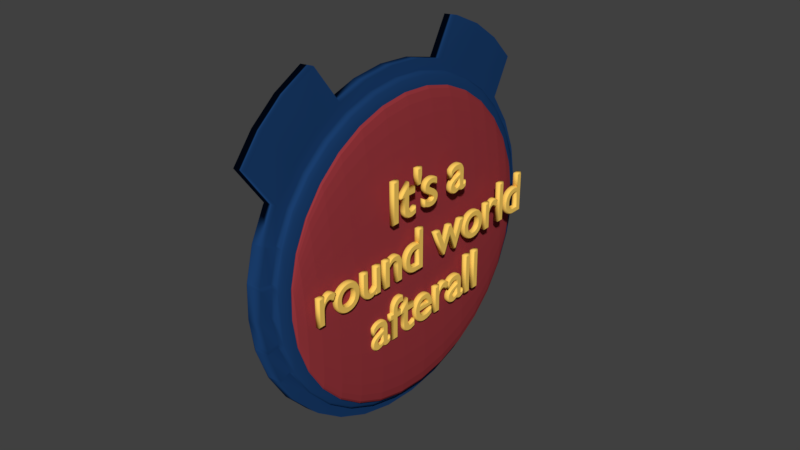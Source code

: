 # Source: round_world.blend  (saved by Blender 2.78.0; exported with 4.5.12 LTS)
import bpy
from mathutils import Matrix  # noqa: F401  (used for matrix-valued properties, if any)

bpy.ops.wm.read_factory_settings(use_empty=True)
scene = bpy.context.scene
scene.name = 'Scene'

# ---- collections
col_collection_1 = bpy.data.collections.new('Collection 1'); scene.collection.children.link(col_collection_1)

# ---- materials (node trees are filled in below, after node groups)
mat_backplates = bpy.data.materials.new('Backplates')
mat_backplates.alpha_threshold = 0.0
mat_backplates.use_transparent_shadow = False
mat_backplates.diffuse_color = (0.01053, 0.04774, 0.1523, 1.0)
mat_backplates.specular_color = (0.0, 0.0, 0.0)
mat_backplates.roughness = 0.5
mat_frontplate = bpy.data.materials.new('Frontplate')
mat_frontplate.alpha_threshold = 0.0
mat_frontplate.use_transparent_shadow = False
mat_frontplate.diffuse_color = (0.3185, 0.03806, 0.04627, 1.0)
mat_frontplate.specular_color = (0.0, 0.0, 0.0)
mat_frontplate.roughness = 0.5
mat_cubies = bpy.data.materials.new('Cubies')
mat_cubies.alpha_threshold = 0.0
mat_cubies.use_transparent_shadow = False
mat_cubies.diffuse_color = (1.0, 0.6376, 0.1236, 1.0)
mat_cubies.roughness = 0.5

# ---- material node trees

# ---- world
world_world = bpy.data.worlds.new('World'); scene.world = world_world
world_world.color = (0.05088, 0.05088, 0.05088)
world_world.use_sun_shadow = False
world_world.sun_shadow_jitter_overblur = 0.0
world_world.cycles.sampling_method = 'MANUAL'

# ---- meshes
me_sphere_001 = bpy.data.meshes.new('Sphere.001')
me_sphere_001.from_pydata([(0.7559, 0.2121, 0.9773), (0.7941, 0.3948, 0.9174), (0.7081, 0.3559, -0.9301), (0.6646, 0.1707, -0.984), (0.7922, 0.201, 0.9774), (2.211, -0.1497, 0.9222), (2.157, -0.1716, -0.9179), (0.7009, 0.1596, -0.9838), (0.8255, 0.1829, 0.9777), (2.243, -0.1328, 0.9219), (0.7342, 0.1416, -0.9835), (2.164, 0.1327, -0.9228), (0.8179, -0.1414, 0.983), (2.25, 0.1715, 0.917), (2.133, 0.1496, -0.9231), (0.7266, -0.1828, -0.9783), (0.7837, -0.1595, 0.9833), (2.219, 0.1884, 0.9167), (2.099, 0.16, -0.9233), (2.14, 0.3337, -0.8727), (0.6924, -0.2008, -0.978), (0.7468, -0.1706, 0.9834), (0.7765, -0.3557, 0.9295), (2.221, 0.3703, 0.8604), (2.185, 0.1988, 0.9166), (0.6905, -0.3946, -0.9179), (0.6556, -0.2119, -0.9778), (0.7087, -0.1743, 0.9835), (0.7016, -0.3631, 0.9296), (0.6933, -0.5379, 0.84), (0.6839, -0.692, 0.7181), (0.6739, -0.8195, 0.5686), (0.6637, -0.9156, 0.3973), (0.6536, -0.9764, 0.2106), (0.6441, -0.9997, 0.01589), (0.6355, -0.9846, -0.1795), (0.6281, -0.9317, -0.368), (0.6222, -0.8429, -0.5423), (0.6181, -0.7218, -0.6958), (0.6159, -0.5729, -0.8226), (0.6156, -0.402, -0.9178), (0.6174, -0.2156, -0.9777), (0.6707, -0.1706, 0.9834), (0.6272, -0.3557, 0.9295), (0.5851, -0.5272, 0.8399), (0.5463, -0.6784, 0.7179), (0.5121, -0.8035, 0.5684), (0.4839, -0.8978, 0.397), (0.4627, -0.9576, 0.2104), (0.4495, -0.9805, 0.0156), (0.4446, -0.9658, -0.1798), (0.4483, -0.9139, -0.3682), (0.4604, -0.827, -0.5425), (0.4805, -0.7082, -0.696), (0.5077, -0.5622, -0.8228), (0.5412, -0.3946, -0.9179), (0.5794, -0.2119, -0.9778), (0.6344, -0.1594, 0.9833), (0.5559, -0.3339, 0.9292), (0.4817, -0.4956, 0.8394), (0.4146, -0.6382, 0.7173), (0.3572, -0.7562, 0.5677), (0.3118, -0.8452, 0.3962), (0.2801, -0.9017, 0.2095), (0.2632, -0.9236, 0.01471), (0.2619, -0.91, -0.1806), (0.2762, -0.8613, -0.369), (0.3055, -0.7796, -0.5433), (0.3488, -0.668, -0.6967), (0.4043, -0.5306, -0.8233), (0.4699, -0.3729, -0.9183), (0.5431, -0.2008, -0.978), (0.6011, -0.1414, 0.983), (0.4905, -0.2986, 0.9286), (0.3868, -0.4442, 0.8386), (0.2939, -0.5728, 0.7163), (0.2153, -0.6794, 0.5664), (0.1541, -0.7598, 0.3948), (0.1126, -0.8111, 0.208), (0.09251, -0.8312, 0.01324), (0.09448, -0.8193, -0.1821), (0.1185, -0.776, -0.3704), (0.1636, -0.7028, -0.5445), (0.2281, -0.6026, -0.6977), (0.3094, -0.4793, -0.8241), (0.4046, -0.3375, -0.9188), (0.5098, -0.1827, -0.9782), (0.5721, -0.1172, 0.9826), (0.4337, -0.251, 0.9279), (0.3042, -0.3751, 0.8375), (0.1888, -0.4849, 0.7149), (0.09173, -0.576, 0.5648), (0.0168, -0.645, 0.393), (-0.03312, -0.6891, 0.2061), (-0.0561, -0.7068, 0.01125), (-0.05127, -0.6974, -0.184), (-0.01882, -0.6611, -0.3722), (0.04002, -0.5994, -0.5462), (0.123, -0.5147, -0.6991), (0.2269, -0.4102, -0.8252), (0.3477, -0.2899, -0.9196), (0.4808, -0.1585, -0.9786), (0.7142, 0.02116, 0.9996), (0.5485, -0.0876, 0.9821), (0.3875, -0.193, 0.9269), (0.2371, -0.291, 0.8361), (0.1034, -0.3777, 0.7131), (-0.00871, -0.45, 0.5628), (-0.0948, -0.505, 0.3907), (-0.1516, -0.5405, 0.2037), (-0.1769, -0.5553, 0.008817), (-0.1697, -0.5487, -0.1864), (-0.1304, -0.5211, -0.3745), (-0.06042, -0.4734, -0.5482), (0.03756, -0.4075, -0.7008), (0.1597, -0.326, -0.8265), (0.3015, -0.2319, -0.9205), (0.4572, -0.1289, -0.9791), (0.5313, -0.05387, 0.9816), (0.3536, -0.1268, 0.9259), (0.1881, -0.1949, 0.8346), (0.04091, -0.2555, 0.7112), (-0.08216, -0.3063, 0.5604), (-0.1764, -0.3453, 0.3882), (-0.2382, -0.371, 0.201), (-0.2652, -0.3824, 0.006036), (-0.2564, -0.3792, -0.1891), (-0.212, -0.3614, -0.3771), (-0.1339, -0.3297, -0.5505), (-0.02491, -0.2853, -0.7028), (0.1107, -0.2299, -0.8281), (0.2677, -0.1658, -0.9216), (0.44, -0.0952, -0.9797), (0.5211, -0.01728, 0.981), (0.3336, -0.05505, 0.9247), (0.1589, -0.09071, 0.8329), (0.003791, -0.1229, 0.709), (-0.1258, -0.1503, 0.5579), (-0.2249, -0.172, 0.3854), (-0.2897, -0.187, 0.198), (-0.3177, -0.1949, 0.003013), (-0.3079, -0.1952, -0.1921), (-0.2605, -0.1881, -0.3799), (-0.1775, -0.1737, -0.553), (-0.06202, -0.1527, -0.7049), (0.08151, -0.1257, -0.8298), (0.2476, -0.09398, -0.9227), (0.4298, -0.05861, -0.9802), (0.5182, 0.02077, 0.9804), (0.328, 0.01959, 0.9235), (0.1508, 0.01766, 0.8311), (-0.006548, 0.01505, 0.7068), (-0.138, 0.01187, 0.5553), (-0.2384, 0.008238, 0.3825), (-0.3041, 0.004291, 0.1949), (-0.3323, 0.0001822, -0.0001359), (-0.3222, -0.00393, -0.1952), (-0.274, -0.007887, -0.3828), (-0.1897, -0.01154, -0.5556), (-0.07236, -0.01474, -0.7072), (0.07339, -0.01738, -0.8315), (0.242, -0.01934, -0.9239), (0.4269, -0.02055, -0.9809), (0.5228, 0.05883, 0.9798), (0.3371, 0.09424, 0.9223), (0.164, 0.126, 0.8294), (0.01029, 0.153, 0.7046), (-0.1182, 0.1741, 0.5527), (-0.2164, 0.1884, 0.3796), (-0.2807, 0.1956, 0.1918), (-0.3085, 0.1952, -0.00329), (-0.2989, 0.1874, -0.1983), (-0.252, 0.1723, -0.3857), (-0.1699, 0.1506, -0.5583), (-0.05553, 0.1232, -0.7094), (0.08661, 0.09099, -0.8333), (0.2511, 0.05531, -0.9251), (0.4316, 0.0175, -0.9815), (0.5348, 0.09542, 0.9792), (0.3605, 0.166, 0.9211), (0.1981, 0.2302, 0.8277), (0.05365, 0.2856, 0.7024), (-0.06718, 0.33, 0.5502), (-0.1598, 0.3617, 0.3768), (-0.2206, 0.3795, 0.1888), (-0.2472, 0.3828, -0.006328), (-0.2387, 0.3713, -0.2013), (-0.1954, 0.3456, -0.3885), (-0.1189, 0.3066, -0.5608), (-0.01217, 0.2558, -0.7115), (0.1207, 0.1952, -0.835), (0.2745, 0.1271, -0.9263), (0.4435, 0.05409, -0.9821), (0.5536, 0.1291, 0.9786), (0.3975, 0.2322, 0.9201), (0.2517, 0.3263, 0.8261), (0.1219, 0.4078, 0.7004), (0.01304, 0.4737, 0.5478), (-0.07063, 0.5214, 0.3742), (-0.1259, 0.5491, 0.1861), (-0.1507, 0.5556, -0.009132), (-0.1441, 0.5409, -0.204), (-0.1063, 0.5053, -0.3911), (-0.03867, 0.4503, -0.5631), (0.05605, 0.378, -0.7135), (0.1743, 0.2912, -0.8365), (0.3115, 0.1932, -0.9274), (0.4623, 0.08781, -0.9826), (0.5786, 0.1587, 0.9781), (0.4464, 0.2901, 0.9191), (0.3227, 0.4104, 0.8248), (0.2123, 0.5149, 0.6987), (0.1194, 0.5997, 0.5458), (0.04756, 0.6614, 0.3719), (-0.0004615, 0.6977, 0.1837), (-0.02281, 0.7071, -0.0116), (-0.01862, 0.6894, -0.2064), (0.01194, 0.6453, -0.3934), (0.0677, 0.5763, -0.5652), (0.1465, 0.4852, -0.7153), (0.2454, 0.3754, -0.8379), (0.3604, 0.2512, -0.9283), (0.4873, 0.1174, -0.9831), (0.6087, 0.1829, 0.9777), (0.5055, 0.3377, 0.9183), (0.4086, 0.4795, 0.8236), (0.3216, 0.6029, 0.6973), (0.2478, 0.7031, 0.5441), (0.1903, 0.7762, 0.37), (0.151, 0.8196, 0.1817), (0.1317, 0.8315, -0.01363), (0.1329, 0.8114, -0.2084), (0.1546, 0.7601, -0.3952), (0.1961, 0.6797, -0.5668), (0.2557, 0.5731, -0.7167), (0.3312, 0.4445, -0.839), (0.4195, 0.2988, -0.9291), (0.5174, 0.1416, -0.9835), (0.6429, 0.201, 0.9774), (0.5725, 0.3731, 0.9178), (0.5058, 0.5308, 0.8228), (0.4453, 0.6682, 0.6962), (0.3934, 0.7799, 0.5428), (0.352, 0.8616, 0.3686), (0.3227, 0.9102, 0.1802), (0.3067, 0.9238, -0.01514), (0.3046, 0.902, -0.2099), (0.3164, 0.8455, -0.3966), (0.3417, 0.7565, -0.5681), (0.3795, 0.6384, -0.7178), (0.4284, 0.4958, -0.8399), (0.4865, 0.3341, -0.9297), (0.5516, 0.1596, -0.9838), (0.6797, 0.2121, 0.9773), (0.6448, 0.3948, 0.9174), (0.6108, 0.5624, 0.8223), (0.5789, 0.7084, 0.6955), (0.5505, 0.8272, 0.5421), (0.5266, 0.9141, 0.3677), (0.508, 0.966, 0.1793), (0.4956, 0.9807, -0.01608), (0.4899, 0.9578, -0.2108), (0.4909, 0.898, -0.3975), (0.4988, 0.8038, -0.5689), (0.5131, 0.6786, -0.7184), (0.5334, 0.5274, -0.8404), (0.5588, 0.3559, -0.93), (0.5884, 0.1707, -0.984), (0.7179, 0.2158, 0.9772), (0.7197, 0.4022, 0.9173), (0.7194, 0.5731, 0.8221), (0.7172, 0.722, 0.6953), (0.7131, 0.8431, 0.5418), (0.7072, 0.9319, 0.3674), (0.6998, 0.9848, 0.1789), (0.6912, 0.9999, -0.01642), (0.6817, 0.9766, -0.2112), (0.6716, 0.9158, -0.3978), (0.6614, 0.8197, -0.5692), (0.6514, 0.6922, -0.7187), (0.642, 0.538, -0.8406), (0.6337, 0.3632, -0.9302), (0.6266, 0.1745, -0.984), (0.6211, -0.02098, -1.0), (2.165, 0.2119, 0.9771), (2.203, 0.3947, 0.9172), (2.901, 0.3498, 0.8606), (2.833, 0.1883, 0.9166), (3.05, 0.7929, -0.3724), (3.079, 0.8459, -0.1973), (2.963, 0.4978, 0.7715), (3.007, 0.7094, -0.5333), (3.015, 0.6266, 0.6528), (2.953, 0.5987, -0.6737), (3.056, 0.7314, 0.5089), (2.89, 0.4649, -0.7882), (3.083, 0.808, 0.3454), (2.117, 0.3558, -0.9302), (2.074, 0.1706, -0.9842), (2.201, 0.2008, 0.9772), (2.821, 0.3132, -0.8725), (3.096, 0.8536, 0.1687), (2.747, 0.1496, -0.9232), (3.095, 0.8664, -0.01458), (3.231, 0.7279, 0.3467), (3.189, 0.6593, 0.51), (2.882, 0.2801, -0.8719), (2.979, 0.4167, -0.7874), (3.254, 0.7686, 0.17), (2.778, 0.1327, -0.9229), (3.255, 0.7797, -0.0132), (2.864, 0.1714, 0.9169), (3.236, 0.7609, -0.1959), (2.11, 0.1595, -0.984), (2.235, 0.1828, 0.9775), (2.963, 0.3166, 0.8612), (3.198, 0.7128, -0.3712), (3.052, 0.4496, 0.7723), (3.14, 0.6373, -0.5322), (3.128, 0.5653, 0.6537), (3.066, 0.5374, -0.6727), (3.326, 0.605, -0.3694), (3.373, 0.6465, -0.1941), (3.129, 0.3848, 0.7733), (3.016, 0.272, 0.8619), (3.256, 0.5403, -0.5306), (3.227, 0.4828, 0.6551), (3.165, 0.4549, -0.6714), (2.143, 0.1415, -0.9837), (3.305, 0.5623, 0.5116), (3.057, 0.3519, -0.7864), (3.36, 0.6202, 0.3484), (2.935, 0.2354, -0.8712), (3.39, 0.6542, 0.1719), (2.805, 0.1099, -0.9226), (3.395, 0.6631, -0.01134), (2.891, 0.1487, 0.9173), (2.979, 0.181, -0.8703), (3.12, 0.2729, -0.7851), (3.501, 0.5148, 0.1741), (3.464, 0.4888, 0.3505), (2.828, 0.08217, -0.9221), (3.508, 0.5209, -0.009054), (2.913, 0.1209, 0.9177), (3.484, 0.5071, -0.1919), (3.059, 0.2176, 0.8627), (3.431, 0.4737, -0.3673), (3.192, 0.3058, 0.7746), (3.35, 0.4221, -0.5287), (3.307, 0.3823, 0.6567), (3.245, 0.3544, -0.6698), (3.399, 0.4441, 0.5135), (3.238, 0.2157, 0.7761), (3.091, 0.1555, 0.8637), (3.419, 0.2873, -0.5265), (3.508, 0.3239, -0.3649), (3.366, 0.2676, 0.6585), (3.304, 0.2397, -0.6679), (3.468, 0.3093, 0.5156), (3.166, 0.1828, -0.7837), (3.541, 0.339, 0.3529), (3.01, 0.119, -0.8693), (3.583, 0.3557, 0.1767), (2.844, 0.05053, -0.9216), (3.591, 0.3588, -0.006445), (2.929, 0.0893, 0.9182), (3.566, 0.348, -0.1893), (3.631, 0.1832, 0.1794), (3.587, 0.1764, 0.3556), (2.853, 0.01621, -0.9211), (3.029, 0.05164, -0.8683), (3.64, 0.1828, -0.00361), (2.939, 0.05497, 0.9188), (3.614, 0.1754, -0.1865), (3.11, 0.08816, 0.8648), (3.553, 0.1613, -0.3623), (3.266, 0.118, 0.7776), (3.46, 0.141, -0.5242), (3.4, 0.1432, 0.6605), (3.339, 0.1153, -0.6659), (3.509, 0.163, 0.518), (3.193, 0.08509, -0.7821), (3.472, -0.01114, -0.5217), (3.566, -0.007733, -0.3596), (3.41, 0.01382, 0.6626), (3.273, 0.01629, 0.7793), (3.348, -0.01413, -0.6638), (3.52, 0.01082, 0.5205), (3.201, -0.01657, -0.7805), (3.599, 0.007394, 0.3583), (3.034, -0.01838, -0.8671), (3.644, 0.003681, 0.1823), (2.856, -0.01949, -0.9205), (3.654, -0.0001758, -0.0006557), (2.942, 0.01928, 0.9194), (3.627, -0.00403, -0.1836), (3.115, 0.01814, 0.866), (2.852, -0.05519, -0.9199), (3.026, -0.08841, -0.866), (3.632, -0.1832, 0.002303), (3.623, -0.1758, 0.1852), (2.937, -0.01642, 0.9199), (3.605, -0.1835, -0.1807), (3.107, -0.05189, 0.8671), (3.545, -0.1768, -0.3568), (3.261, -0.08536, 0.7809), (3.453, -0.1633, -0.5193), (3.394, -0.1156, 0.6647), (3.332, -0.1435, -0.6618), (3.502, -0.1413, 0.5229), (3.188, -0.1182, -0.7788), (3.579, -0.1617, 0.361), (3.292, -0.2679, -0.6597), (3.405, -0.3096, -0.5169), (3.454, -0.2876, 0.5253), (3.354, -0.24, 0.6667), (3.156, -0.216, -0.7772), (3.525, -0.3242, 0.3637), (3.004, -0.1557, -0.8649), (3.566, -0.3483, 0.188), (2.84, -0.08952, -0.9193), (3.574, -0.3591, 0.005153), (2.926, -0.05075, 0.9205), (3.549, -0.3561, -0.1779), (3.085, -0.1192, 0.8682), (3.492, -0.3393, -0.3542), (3.229, -0.1831, 0.7825), (2.908, -0.08238, 0.921), (2.823, -0.1211, -0.9188), (3.46, -0.5151, -0.1754), (3.484, -0.5213, 0.007784), (3.05, -0.1813, 0.8692), (3.408, -0.4891, -0.3518), (3.179, -0.2732, 0.784), (3.33, -0.4444, -0.5147), (3.29, -0.3546, 0.6686), (3.228, -0.3826, -0.6579), (3.378, -0.4224, 0.5275), (3.106, -0.3061, -0.7758), (3.442, -0.474, 0.3661), (2.969, -0.2178, -0.8639), (3.477, -0.5074, 0.1906), (3.279, -0.5406, 0.5294), (3.205, -0.4551, 0.6702), (3.039, -0.385, -0.7745), (3.143, -0.4831, -0.6562), (3.331, -0.6053, 0.3682), (2.923, -0.2722, -0.863), (3.36, -0.6468, 0.1929), (2.799, -0.1489, -0.9184), (3.364, -0.6634, 0.0101), (2.885, -0.1101, 0.9215), (3.343, -0.6545, -0.1731), (3.004, -0.2357, 0.8701), (3.298, -0.6204, -0.3496), (3.112, -0.3522, 0.7852), (3.23, -0.5626, -0.5128), (3.2, -0.7689, -0.1712), (3.039, -0.8539, -0.1698), (3.054, -0.8667, 0.01342), (3.219, -0.78, 0.012), (2.949, -0.2803, 0.8708), (2.886, -0.3135, 0.8713), (2.825, -0.1498, 0.9221), (2.227, -0.1416, 0.9828), (2.857, -0.1329, 0.9218), (3.164, -0.7282, -0.3479), (3.012, -0.8083, -0.3466), (3.031, -0.417, 0.7863), (2.94, -0.4651, 0.7871), (3.11, -0.6595, -0.5112), (2.973, -0.7316, -0.51), (3.102, -0.5376, 0.6716), (2.986, -0.5989, 0.6726), (3.04, -0.5656, -0.6549), (2.924, -0.6268, -0.6539), (3.158, -0.6376, 0.531), (3.022, -0.7096, 0.5322), (2.136, -0.1829, -0.9785), (2.193, -0.1596, 0.9831), (2.959, -0.4498, -0.7734), (2.868, -0.498, -0.7726), (3.197, -0.7131, 0.37), (3.045, -0.7931, 0.3713), (2.868, -0.3168, -0.8623), (2.805, -0.35, -0.8617), (3.217, -0.7612, 0.1947), (3.056, -0.8462, 0.1961), (2.771, -0.1716, -0.918), (2.739, -0.1885, -0.9177), (2.79, -0.1602, 0.9223), (2.818, -0.3339, 0.8717), (2.842, -0.4947, 0.7876), (2.102, -0.2009, -0.9782), (2.156, -0.1707, 0.9833), (2.186, -0.3558, 0.9293), (2.861, -0.6366, 0.6732), (2.874, -0.754, 0.5329), (2.882, -0.8424, 0.3721), (2.883, -0.8985, 0.197), (2.877, -0.92, 0.01431), (2.866, -0.9062, -0.169), (2.848, -0.8576, -0.3458), (2.826, -0.776, -0.5093), (2.799, -0.6646, -0.6533), (2.737, -0.3704, -0.8614), (2.769, -0.5276, -0.7722), (2.1, -0.3948, -0.9181), (2.065, -0.212, -0.978), (2.111, -0.3632, 0.9295), (2.102, -0.538, 0.8398), (2.093, -0.6921, 0.718), (2.083, -0.8197, 0.5685), (2.073, -0.9157, 0.3971), (2.063, -0.9765, 0.2104), (2.053, -0.9999, 0.0157), (2.045, -0.9848, -0.1797), (2.037, -0.9318, -0.3681), (2.031, -0.8431, -0.5425), (2.027, -0.7219, -0.696), (2.025, -0.573, -0.8228), (2.025, -0.4021, -0.918), (2.129, 0.402, 0.9171), (2.129, 0.573, 0.8219), (2.126, 0.7218, 0.6951), (2.122, 0.843, 0.5416), (2.116, 0.9317, 0.3672), (2.109, 0.9847, 0.1788), (2.1, 0.9998, -0.0166), (2.091, 0.9765, -0.2113), (2.081, 0.9156, -0.398), (2.07, 0.8196, -0.5694), (2.06, 0.6921, -0.7189), (2.051, 0.5379, -0.8408), (2.043, 0.3631, -0.9304), (2.123, 0.02103, 0.9994), (2.03, -0.0211, -1.0), (2.125, -0.1885, -0.9176), (2.176, -0.1601, 0.9224), (2.204, -0.3338, 0.8718), (2.123, -0.3703, -0.8613), (2.091, -0.1989, -0.9175), (2.134, -0.3407, 0.8719), (2.126, -0.5047, 0.7878), (2.117, -0.6493, 0.6735), (2.108, -0.7689, 0.5332), (2.098, -0.859, 0.3725), (2.089, -0.9161, 0.1974), (2.08, -0.938, 0.0147), (2.072, -0.9238, -0.1686), (2.065, -0.8741, -0.3454), (2.059, -0.7909, -0.5089), (2.055, -0.6772, -0.653), (2.053, -0.5376, -0.7719), (2.053, -0.3772, -0.8612), (2.151, 0.3772, 0.8603), (2.151, 0.5375, 0.771), (2.148, 0.6772, 0.6521), (2.145, 0.7908, 0.508), (2.139, 0.8741, 0.3445), (2.132, 0.9237, 0.1677), (2.124, 0.9379, -0.01561), (2.115, 0.916, -0.1983), (2.106, 0.8589, -0.3734), (2.096, 0.7689, -0.5341), (2.087, 0.6492, -0.6744), (2.078, 0.5046, -0.7887), (2.07, 0.3406, -0.8728), (2.146, 0.01973, 0.9375), (2.058, -0.0198, -0.9384), (2.891, 0.6644, 0.6522), (2.862, 0.7538, -0.534), (2.866, 0.5274, 0.7711), (2.888, 0.8422, -0.3732), (2.834, 0.3702, 0.8603), (2.908, 0.8983, -0.1981), (2.799, 0.1988, 0.9165), (2.92, 0.9198, -0.01542), (2.713, 0.16, -0.9234), (2.925, 0.906, 0.1678), (2.754, 0.3337, -0.8728), (2.91, 0.7758, 0.5082), (2.922, 0.8574, 0.3446), (2.83, 0.6364, -0.6743), (2.793, 0.4945, -0.7887), (2.704, -0.1989, -0.9176), (2.748, -0.3408, 0.8718), (2.74, -0.5048, 0.7878), (2.731, -0.6493, 0.6734), (2.722, -0.769, 0.5332), (2.712, -0.8591, 0.3724), (2.703, -0.9162, 0.1973), (2.694, -0.938, 0.01462), (2.686, -0.9239, -0.1687), (2.679, -0.8742, -0.3455), (2.673, -0.7909, -0.509), (2.669, -0.6773, -0.653), (2.667, -0.5376, -0.772), (2.667, -0.3773, -0.8613), (2.765, 0.3771, 0.8602), (2.764, 0.5374, 0.7709), (2.762, 0.6771, 0.652), (2.758, 0.7908, 0.508), (2.753, 0.874, 0.3444), (2.746, 0.9237, 0.1676), (2.738, 0.9378, -0.01569), (2.729, 0.916, -0.1984), (2.72, 0.8589, -0.3735), (2.71, 0.7688, -0.5342), (2.701, 0.6492, -0.6745), (2.692, 0.5046, -0.7888), (2.684, 0.3406, -0.8729), (2.759, 0.01967, 0.9374), (2.672, -0.01986, -0.9385), (0.6157, -1.17, -0.5122), (0.6098, -1.081, -0.6866), (0.6057, -0.9603, -0.8401), (0.6034, -0.8114, -0.9669), (2.013, -0.8115, -0.9671), (2.015, -0.9604, -0.8403), (2.019, -1.082, -0.6868), (2.025, -1.17, -0.5124), (0.6751, -1.028, 0.7052), (2.084, -1.028, 0.705), (0.6851, -0.9008, 0.8547), (2.094, -0.9009, 0.8545), (0.6945, -0.7467, 0.9766), (0.6649, -1.124, 0.5338), (2.104, -0.7468, 0.9764), (2.074, -1.125, 0.5336)], [], [(282, 281, 2, 3), (268, 102, 0), (283, 282, 3), (269, 268, 0, 1), (0, 102, 4), (283, 3, 7), (4, 102, 8), (283, 7, 10), (29, 30, 624, 626), (277, 276, 529, 530), (31, 32, 627, 622), (276, 275, 528, 529), (7, 3, 298, 313), (2, 281, 534, 297), (512, 511, 625, 623), (275, 274, 527, 528), (28, 29, 510, 509), (274, 273, 526, 527), (22, 28, 509, 495), (273, 272, 525, 526), (15, 283, 536, 478), (4, 8, 314, 299), (12, 16, 479, 464), (272, 271, 524, 525), (102, 12, 464, 535), (39, 40, 521, 520), (12, 102, 16), (283, 15, 20), (10, 7, 313, 328), (40, 25, 507, 521), (271, 270, 523, 524), (21, 22, 495, 494), (520, 519, 619, 618), (25, 26, 508, 507), (16, 102, 21), (283, 20, 26), (270, 269, 522, 523), (20, 15, 478, 493), (269, 1, 285, 522), (517, 36, 614, 621), (36, 37, 615, 614), (1, 0, 284, 285), (3, 2, 297, 298), (35, 36, 517, 516), (22, 21, 27, 28), (281, 280, 533, 534), (34, 35, 516, 515), (280, 279, 532, 533), (283, 10, 328, 536), (16, 21, 494, 479), (33, 34, 515, 514), (279, 278, 531, 532), (8, 102, 535, 314), (32, 33, 514, 513), (278, 277, 530, 531), (26, 25, 40, 41), (0, 4, 299, 284), (21, 102, 27), (283, 26, 41), (26, 20, 493, 508), (32, 31, 46, 47), (40, 39, 54, 55), (33, 32, 47, 48), (41, 40, 55, 56), (34, 33, 48, 49), (27, 102, 42), (283, 41, 56), (35, 34, 49, 50), (28, 27, 42, 43), (36, 35, 50, 51), (29, 28, 43, 44), (37, 36, 51, 52), (30, 29, 44, 45), (38, 37, 52, 53), (31, 30, 45, 46), (39, 38, 53, 54), (51, 50, 65, 66), (44, 43, 58, 59), (52, 51, 66, 67), (45, 44, 59, 60), (53, 52, 67, 68), (46, 45, 60, 61), (54, 53, 68, 69), (47, 46, 61, 62), (55, 54, 69, 70), (48, 47, 62, 63), (56, 55, 70, 71), (49, 48, 63, 64), (42, 102, 57), (283, 56, 71), (50, 49, 64, 65), (43, 42, 57, 58), (70, 69, 84, 85), (63, 62, 77, 78), (71, 70, 85, 86), (64, 63, 78, 79), (57, 102, 72), (283, 71, 86), (65, 64, 79, 80), (58, 57, 72, 73), (66, 65, 80, 81), (59, 58, 73, 74), (67, 66, 81, 82), (60, 59, 74, 75), (68, 67, 82, 83), (61, 60, 75, 76), (69, 68, 83, 84), (62, 61, 76, 77), (82, 81, 96, 97), (75, 74, 89, 90), (83, 82, 97, 98), (76, 75, 90, 91), (84, 83, 98, 99), (77, 76, 91, 92), (85, 84, 99, 100), (78, 77, 92, 93), (86, 85, 100, 101), (79, 78, 93, 94), (72, 102, 87), (283, 86, 101), (80, 79, 94, 95), (73, 72, 87, 88), (81, 80, 95, 96), (74, 73, 88, 89), (101, 100, 116, 117), (94, 93, 109, 110), (87, 102, 103), (283, 101, 117), (95, 94, 110, 111), (88, 87, 103, 104), (96, 95, 111, 112), (89, 88, 104, 105), (97, 96, 112, 113), (90, 89, 105, 106), (98, 97, 113, 114), (91, 90, 106, 107), (99, 98, 114, 115), (92, 91, 107, 108), (100, 99, 115, 116), (93, 92, 108, 109), (106, 105, 120, 121), (114, 113, 128, 129), (107, 106, 121, 122), (115, 114, 129, 130), (108, 107, 122, 123), (116, 115, 130, 131), (109, 108, 123, 124), (117, 116, 131, 132), (110, 109, 124, 125), (103, 102, 118), (283, 117, 132), (111, 110, 125, 126), (104, 103, 118, 119), (112, 111, 126, 127), (105, 104, 119, 120), (113, 112, 127, 128), (125, 124, 139, 140), (118, 102, 133), (283, 132, 147), (126, 125, 140, 141), (119, 118, 133, 134), (127, 126, 141, 142), (120, 119, 134, 135), (128, 127, 142, 143), (121, 120, 135, 136), (129, 128, 143, 144), (122, 121, 136, 137), (130, 129, 144, 145), (123, 122, 137, 138), (131, 130, 145, 146), (124, 123, 138, 139), (132, 131, 146, 147), (144, 143, 158, 159), (137, 136, 151, 152), (145, 144, 159, 160), (138, 137, 152, 153), (146, 145, 160, 161), (139, 138, 153, 154), (147, 146, 161, 162), (140, 139, 154, 155), (133, 102, 148), (283, 147, 162), (141, 140, 155, 156), (134, 133, 148, 149), (142, 141, 156, 157), (135, 134, 149, 150), (143, 142, 157, 158), (136, 135, 150, 151), (148, 102, 163), (283, 162, 177), (156, 155, 170, 171), (149, 148, 163, 164), (157, 156, 171, 172), (150, 149, 164, 165), (158, 157, 172, 173), (151, 150, 165, 166), (159, 158, 173, 174), (152, 151, 166, 167), (160, 159, 174, 175), (153, 152, 167, 168), (161, 160, 175, 176), (154, 153, 168, 169), (162, 161, 176, 177), (155, 154, 169, 170), (167, 166, 181, 182), (175, 174, 189, 190), (168, 167, 182, 183), (176, 175, 190, 191), (169, 168, 183, 184), (177, 176, 191, 192), (170, 169, 184, 185), (163, 102, 178), (283, 177, 192), (171, 170, 185, 186), (164, 163, 178, 179), (172, 171, 186, 187), (165, 164, 179, 180), (173, 172, 187, 188), (166, 165, 180, 181), (174, 173, 188, 189), (186, 185, 200, 201), (179, 178, 193, 194), (187, 186, 201, 202), (180, 179, 194, 195), (188, 187, 202, 203), (181, 180, 195, 196), (189, 188, 203, 204), (182, 181, 196, 197), (190, 189, 204, 205), (183, 182, 197, 198), (191, 190, 205, 206), (184, 183, 198, 199), (192, 191, 206, 207), (185, 184, 199, 200), (178, 102, 193), (283, 192, 207), (205, 204, 219, 220), (198, 197, 212, 213), (206, 205, 220, 221), (199, 198, 213, 214), (207, 206, 221, 222), (200, 199, 214, 215), (193, 102, 208), (283, 207, 222), (201, 200, 215, 216), (194, 193, 208, 209), (202, 201, 216, 217), (195, 194, 209, 210), (203, 202, 217, 218), (196, 195, 210, 211), (204, 203, 218, 219), (197, 196, 211, 212), (217, 216, 231, 232), (210, 209, 224, 225), (218, 217, 232, 233), (211, 210, 225, 226), (219, 218, 233, 234), (212, 211, 226, 227), (220, 219, 234, 235), (213, 212, 227, 228), (221, 220, 235, 236), (214, 213, 228, 229), (222, 221, 236, 237), (215, 214, 229, 230), (208, 102, 223), (283, 222, 237), (216, 215, 230, 231), (209, 208, 223, 224), (236, 235, 250, 251), (229, 228, 243, 244), (237, 236, 251, 252), (230, 229, 244, 245), (223, 102, 238), (283, 237, 252), (231, 230, 245, 246), (224, 223, 238, 239), (232, 231, 246, 247), (225, 224, 239, 240), (233, 232, 247, 248), (226, 225, 240, 241), (234, 233, 248, 249), (227, 226, 241, 242), (235, 234, 249, 250), (228, 227, 242, 243), (240, 239, 254, 255), (248, 247, 262, 263), (241, 240, 255, 256), (249, 248, 263, 264), (242, 241, 256, 257), (250, 249, 264, 265), (243, 242, 257, 258), (251, 250, 265, 266), (244, 243, 258, 259), (252, 251, 266, 267), (245, 244, 259, 260), (238, 102, 253), (283, 252, 267), (246, 245, 260, 261), (239, 238, 253, 254), (247, 246, 261, 262), (259, 258, 273, 274), (267, 266, 281, 282), (260, 259, 274, 275), (253, 102, 268), (283, 267, 282), (261, 260, 275, 276), (254, 253, 268, 269), (262, 261, 276, 277), (255, 254, 269, 270), (263, 262, 277, 278), (256, 255, 270, 271), (264, 263, 278, 279), (257, 256, 271, 272), (265, 264, 279, 280), (258, 257, 272, 273), (266, 265, 280, 281), (611, 610, 584, 580), (604, 603, 582, 579), (605, 604, 579, 577), (606, 605, 577, 575), (607, 606, 575, 573), (600, 599, 574, 572), (608, 607, 573, 571), (601, 600, 572, 570), (609, 608, 571, 583), (602, 601, 570, 581), (610, 609, 583, 584), (603, 602, 581, 582), (584, 583, 293, 295), (582, 581, 294, 296), (580, 584, 295, 300), (579, 582, 296, 301), (578, 580, 300, 302), (577, 579, 301, 303), (575, 577, 303, 289), (574, 576, 287, 286), (573, 575, 289, 288), (572, 574, 286, 290), (571, 573, 288, 291), (570, 572, 290, 292), (583, 571, 291, 293), (581, 570, 292, 294), (286, 287, 311, 315), (288, 289, 312, 316), (290, 286, 315, 317), (291, 288, 316, 318), (292, 290, 317, 319), (293, 291, 318, 320), (294, 292, 319, 305), (295, 293, 320, 307), (296, 294, 305, 304), (300, 295, 307, 306), (301, 296, 304, 308), (302, 300, 306, 309), (303, 301, 308, 310), (289, 303, 310, 312), (304, 305, 329, 331), (306, 307, 330, 332), (308, 304, 331, 333), (309, 306, 332, 334), (310, 308, 333, 335), (311, 612, 336), (613, 309, 334), (312, 310, 335, 322), (315, 311, 336, 324), (316, 312, 322, 321), (317, 315, 324, 323), (318, 316, 321, 325), (319, 317, 323, 326), (320, 318, 325, 327), (305, 319, 326, 329), (307, 320, 327, 330), (321, 322, 344, 346), (323, 324, 345, 347), (325, 321, 346, 348), (326, 323, 347, 349), (327, 325, 348, 350), (329, 326, 349, 351), (330, 327, 350, 338), (331, 329, 351, 340), (332, 330, 338, 337), (333, 331, 340, 339), (334, 332, 337, 341), (335, 333, 339, 342), (336, 612, 343), (613, 334, 341), (322, 335, 342, 344), (324, 336, 343, 345), (337, 338, 359, 361), (339, 340, 360, 362), (341, 337, 361, 363), (342, 339, 362, 364), (343, 612, 365), (613, 341, 363), (344, 342, 364, 366), (345, 343, 365, 353), (346, 344, 366, 355), (347, 345, 353, 352), (348, 346, 355, 354), (349, 347, 352, 356), (350, 348, 354, 357), (351, 349, 356, 358), (338, 350, 357, 359), (340, 351, 358, 360), (352, 353, 374, 376), (354, 355, 375, 377), (356, 352, 376, 378), (357, 354, 377, 379), (358, 356, 378, 380), (359, 357, 379, 381), (360, 358, 380, 368), (361, 359, 381, 370), (362, 360, 368, 367), (363, 361, 370, 369), (364, 362, 367, 371), (365, 612, 372), (613, 363, 369), (366, 364, 371, 373), (353, 365, 372, 374), (355, 366, 373, 375), (367, 368, 389, 391), (369, 370, 390, 392), (371, 367, 391, 393), (372, 612, 394), (613, 369, 392), (373, 371, 393, 395), (374, 372, 394, 396), (375, 373, 395, 383), (376, 374, 396, 385), (377, 375, 383, 382), (378, 376, 385, 384), (379, 377, 382, 386), (380, 378, 384, 387), (381, 379, 386, 388), (368, 380, 387, 389), (370, 381, 388, 390), (382, 383, 404, 406), (384, 385, 405, 407), (386, 382, 406, 408), (387, 384, 407, 409), (388, 386, 408, 410), (389, 387, 409, 411), (390, 388, 410, 398), (391, 389, 411, 400), (392, 390, 398, 397), (393, 391, 400, 399), (394, 612, 401), (613, 392, 397), (395, 393, 399, 402), (396, 394, 401, 403), (383, 395, 402, 404), (385, 396, 403, 405), (397, 398, 418, 420), (399, 400, 419, 421), (401, 612, 422), (613, 397, 420), (402, 399, 421, 423), (403, 401, 422, 424), (404, 402, 423, 425), (405, 403, 424, 426), (406, 404, 425, 413), (407, 405, 426, 415), (408, 406, 413, 412), (409, 407, 415, 414), (410, 408, 412, 416), (411, 409, 414, 417), (398, 410, 416, 418), (400, 411, 417, 419), (412, 413, 434, 436), (414, 415, 435, 437), (416, 412, 436, 438), (417, 414, 437, 439), (418, 416, 438, 440), (419, 417, 439, 441), (420, 418, 440, 428), (421, 419, 441, 430), (422, 612, 427), (613, 420, 428), (423, 421, 430, 429), (424, 422, 427, 431), (425, 423, 429, 432), (426, 424, 431, 433), (413, 425, 432, 434), (415, 426, 433, 435), (427, 612, 451), (613, 428, 449), (429, 430, 450, 452), (431, 427, 451, 453), (432, 429, 452, 454), (433, 431, 453, 455), (434, 432, 454, 456), (435, 433, 455, 443), (436, 434, 456, 445), (437, 435, 443, 442), (438, 436, 445, 444), (439, 437, 442, 446), (440, 438, 444, 447), (441, 439, 446, 448), (428, 440, 447, 449), (430, 441, 448, 450), (442, 443, 472, 476), (444, 445, 474, 480), (446, 442, 476, 482), (447, 444, 480, 484), (448, 446, 482, 486), (449, 447, 484, 488), (450, 448, 486, 460), (451, 612, 465), (613, 449, 488), (452, 450, 460, 457), (453, 451, 465, 461), (454, 452, 457, 466), (528, 527, 560, 561), (512, 513, 546, 545), (535, 464, 9, 568), (522, 285, 23, 555), (313, 298, 18, 14), (527, 526, 559, 560), (511, 512, 545, 544), (526, 525, 558, 559), (510, 511, 544, 543), (525, 524, 557, 558), (509, 510, 543, 542), (299, 314, 13, 17), (464, 479, 5, 9), (524, 523, 556, 557), (495, 509, 542, 539), (328, 313, 14, 11), (523, 522, 555, 556), (494, 495, 539, 538), (520, 521, 554, 553), (507, 508, 541, 540), (536, 328, 11, 569), (493, 478, 6, 537), (297, 534, 567, 19), (519, 520, 553, 552), (314, 535, 568, 13), (534, 533, 566, 567), (518, 519, 552, 551), (285, 284, 24, 23), (521, 507, 540, 554), (298, 297, 19, 18), (533, 532, 565, 566), (517, 518, 551, 550), (532, 531, 564, 565), (516, 517, 550, 549), (479, 494, 538, 5), (531, 530, 563, 564), (515, 516, 549, 548), (530, 529, 562, 563), (514, 515, 548, 547), (284, 299, 17, 24), (508, 493, 537, 541), (529, 528, 561, 562), (513, 514, 547, 546), (478, 536, 569, 6), (567, 566, 610, 611), (551, 552, 596, 595), (554, 540, 505, 598), (566, 565, 609, 610), (550, 551, 595, 594), (565, 564, 608, 609), (549, 550, 594, 593), (5, 538, 490, 463), (564, 563, 607, 608), (548, 549, 593, 592), (563, 562, 606, 607), (547, 548, 592, 591), (11, 14, 302, 309), (541, 537, 489, 585), (562, 561, 605, 606), (546, 547, 591, 590), (6, 569, 613, 488), (17, 13, 311, 287), (561, 560, 604, 605), (545, 546, 590, 589), (568, 9, 465, 612), (555, 23, 574, 599), (537, 6, 488, 489), (560, 559, 603, 604), (544, 545, 589, 588), (538, 539, 491, 490), (559, 558, 602, 603), (543, 544, 588, 587), (14, 18, 578, 302), (23, 24, 576, 574), (558, 557, 601, 602), (9, 5, 463, 465), (542, 543, 587, 586), (557, 556, 600, 601), (539, 542, 586, 491), (24, 17, 287, 576), (556, 555, 599, 600), (18, 19, 580, 578), (553, 554, 598, 597), (540, 541, 585, 505), (569, 11, 309, 613), (19, 567, 611, 580), (552, 553, 597, 596), (13, 568, 612, 311), (455, 453, 461, 468), (456, 454, 466, 470), (443, 455, 468, 472), (445, 456, 470, 474), (457, 460, 459, 458), (461, 465, 463, 462), (466, 457, 458, 467), (468, 461, 462, 469), (470, 466, 467, 471), (472, 468, 469, 473), (474, 470, 471, 475), (476, 472, 473, 477), (480, 474, 475, 481), (482, 476, 477, 483), (484, 480, 481, 485), (486, 482, 483, 487), (488, 484, 485, 489), (460, 486, 487, 459), (481, 475, 504, 506), (483, 477, 497, 498), (485, 481, 506, 505), (487, 483, 498, 499), (489, 485, 505, 585), (459, 487, 499, 500), (458, 459, 500, 501), (462, 463, 490, 491), (467, 458, 501, 502), (469, 462, 491, 492), (471, 467, 502, 503), (473, 469, 492, 496), (475, 471, 503, 504), (477, 473, 496, 497), (502, 501, 593, 594), (492, 491, 586, 587), (503, 502, 594, 595), (496, 492, 587, 588), (504, 503, 595, 596), (497, 496, 588, 589), (506, 504, 596, 597), (498, 497, 589, 590), (505, 506, 597, 598), (499, 498, 590, 591), (500, 499, 591, 592), (501, 500, 592, 593), (616, 617, 618, 619), (615, 616, 619, 620), (614, 615, 620, 621), (518, 517, 621, 620), (37, 38, 616, 615), (39, 520, 618, 617), (519, 518, 620, 619), (38, 39, 617, 616), (622, 627, 629, 623), (624, 622, 623, 625), (626, 624, 625, 628), (513, 512, 623, 629), (510, 29, 626, 628), (511, 510, 628, 625), (30, 31, 622, 624), (32, 513, 629, 627)])
me_sphere_001.polygons.foreach_set('use_smooth', [True] * 660)
me_sphere_001.materials.append(mat_backplates)
me_sphere_001.use_remesh_preserve_volume = False
me_sphere_001.use_remesh_preserve_attributes = False
me_sphere_001.use_mirror_vertex_groups = False
me_sphere_001.update()
me_sphere = bpy.data.meshes.new('Sphere')
me_sphere.from_pydata([(0.4745, 0.1913, 0.9808), (0.5111, 0.3753, 0.9239), (0.5448, 0.5449, 0.8315), (0.5744, 0.6935, 0.7071), (0.5987, 0.8155, 0.5556), (0.6167, 0.9061, 0.3827), (0.6278, 0.9619, 0.1951), (0.6315, 0.9808, 7.55e-08), (0.6278, 0.9619, -0.1951), (0.6167, 0.9061, -0.3827), (0.5987, 0.8155, -0.5556), (0.5744, 0.6935, -0.7071), (0.5448, 0.5449, -0.8315), (0.5111, 0.3753, -0.9239), (0.4745, 0.1913, -0.9808), (0.5111, 0.1802, 0.9808), (0.5829, 0.3536, 0.9239), (0.6491, 0.5133, 0.8315), (0.707, 0.6533, 0.7071), (0.7546, 0.7682, 0.5556), (0.79, 0.8536, 0.3827), (0.8118, 0.9061, 0.1951), (0.8191, 0.9239, 7.55e-08), (0.8118, 0.9061, -0.1951), (0.79, 0.8536, -0.3827), (0.7546, 0.7682, -0.5556), (0.707, 0.6533, -0.7071), (0.6491, 0.5133, -0.8315), (0.5829, 0.3536, -0.9239), (0.5111, 0.1802, -0.9808), (0.5448, 0.1622, 0.9808), (0.6491, 0.3182, 0.9239), (0.7451, 0.4619, 0.8315), (0.8293, 0.5879, 0.7071), (0.8984, 0.6913, 0.5556), (0.9497, 0.7682, 0.3827), (0.9813, 0.8155, 0.1951), (0.992, 0.8315, 7.55e-08), (0.9813, 0.8155, -0.1951), (0.9497, 0.7682, -0.3827), (0.8984, 0.6913, -0.5556), (0.8293, 0.5879, -0.7071), (0.7451, 0.4619, -0.8315), (0.6491, 0.3182, -0.9239), (0.5448, 0.1622, -0.9808), (0.5744, 0.1379, 0.9808), (0.707, 0.2706, 0.9239), (0.8293, 0.3928, 0.8315), (0.9364, 0.5, 0.7071), (1.024, 0.5879, 0.5556), (1.09, 0.6533, 0.3827), (1.13, 0.6935, 0.1951), (1.144, 0.7071, 7.55e-08), (1.13, 0.6935, -0.1951), (1.09, 0.6533, -0.3827), (1.024, 0.5879, -0.5556), (0.9364, 0.5, -0.7071), (0.8293, 0.3928, -0.8315), (0.707, 0.2706, -0.9239), (0.5744, 0.1379, -0.9808), (0.5987, 0.1084, 0.9808), (0.7546, 0.2126, 0.9239), (0.8984, 0.3087, 0.8315), (1.024, 0.3928, 0.7071), (1.128, 0.4619, 0.5556), (1.205, 0.5133, 0.3827), (1.252, 0.5449, 0.1951), (1.268, 0.5556, 7.55e-08), (1.252, 0.5449, -0.1951), (1.205, 0.5133, -0.3827), (1.128, 0.4619, -0.5556), (1.024, 0.3928, -0.7071), (0.8984, 0.3087, -0.8315), (0.7546, 0.2126, -0.9239), (0.5987, 0.1084, -0.9808), (0.6167, 0.07466, 0.9808), (0.79, 0.1464, 0.9239), (0.9497, 0.2126, 0.8315), (1.09, 0.2706, 0.7071), (1.205, 0.3182, 0.5556), (1.29, 0.3536, 0.3827), (1.343, 0.3753, 0.1951), (1.36, 0.3827, 7.55e-08), (1.343, 0.3753, -0.1951), (1.29, 0.3536, -0.3827), (1.205, 0.3182, -0.5556), (1.09, 0.2706, -0.7071), (0.9497, 0.2126, -0.8315), (0.79, 0.1464, -0.9239), (0.6167, 0.07466, -0.9808), (0.6278, 0.03806, 0.9808), (0.8118, 0.07466, 0.9239), (0.9813, 0.1084, 0.8315), (1.13, 0.1379, 0.7071), (1.252, 0.1622, 0.5556), (1.343, 0.1802, 0.3827), (1.398, 0.1913, 0.1951), (1.417, 0.1951, 7.55e-08), (1.398, 0.1913, -0.1951), (1.343, 0.1802, -0.3827), (1.252, 0.1622, -0.5556), (1.13, 0.1379, -0.7071), (0.9813, 0.1084, -0.8315), (0.8118, 0.07466, -0.9239), (0.6278, 0.03806, -0.9808), (0.6315, -3.266e-07, 0.9808), (0.8191, -3.192e-07, 0.9239), (0.992, -3.117e-07, 0.8315), (1.144, -3.192e-07, 0.7071), (1.268, -3.341e-07, 0.5556), (1.36, -2.745e-07, 0.3827), (1.417, -3.937e-07, 0.1951), (1.436, -3.788e-07, 7.55e-08), (1.417, -3.937e-07, -0.1951), (1.36, -2.298e-07, -0.3827), (1.268, -3.341e-07, -0.5556), (1.144, -3.192e-07, -0.7071), (0.992, -3.415e-07, -0.8315), (0.8191, -3.043e-07, -0.9239), (0.6315, -3.08e-07, -0.9808), (0.6278, -0.03806, 0.9808), (0.8118, -0.07466, 0.9239), (0.9813, -0.1084, 0.8315), (1.13, -0.138, 0.7071), (1.252, -0.1622, 0.5556), (1.343, -0.1802, 0.3827), (1.398, -0.1913, 0.1951), (1.417, -0.1951, 7.55e-08), (1.398, -0.1913, -0.1951), (1.343, -0.1802, -0.3827), (1.252, -0.1622, -0.5556), (1.13, -0.138, -0.7071), (0.9813, -0.1084, -0.8315), (0.8118, -0.07466, -0.9239), (0.6278, -0.03806, -0.9808), (0.6167, -0.07466, 0.9808), (0.79, -0.1464, 0.9239), (0.9497, -0.2126, 0.8315), (1.09, -0.2706, 0.7071), (1.205, -0.3182, 0.5556), (1.29, -0.3536, 0.3827), (1.343, -0.3753, 0.1951), (1.36, -0.3827, 7.55e-08), (1.343, -0.3753, -0.1951), (1.29, -0.3536, -0.3827), (1.205, -0.3182, -0.5556), (1.09, -0.2706, -0.7071), (0.9497, -0.2126, -0.8315), (0.79, -0.1464, -0.9239), (0.6167, -0.07466, -0.9808), (0.5987, -0.1084, 0.9808), (0.7546, -0.2126, 0.9239), (0.8984, -0.3087, 0.8315), (1.024, -0.3928, 0.7071), (1.128, -0.4619, 0.5556), (1.205, -0.5133, 0.3827), (1.252, -0.5449, 0.1951), (1.268, -0.5556, 7.55e-08), (1.252, -0.5449, -0.1951), (1.205, -0.5133, -0.3827), (1.128, -0.4619, -0.5556), (1.024, -0.3928, -0.7071), (0.8984, -0.3087, -0.8315), (0.7546, -0.2126, -0.9239), (0.5987, -0.1084, -0.9808), (0.5744, -0.138, 0.9808), (0.707, -0.2706, 0.9239), (0.8293, -0.3928, 0.8315), (0.9364, -0.5, 0.7071), (1.024, -0.5879, 0.5556), (1.09, -0.6533, 0.3827), (1.13, -0.6935, 0.1951), (1.144, -0.7071, 7.55e-08), (1.13, -0.6935, -0.1951), (1.09, -0.6533, -0.3827), (1.024, -0.5879, -0.5556), (0.9364, -0.5, -0.7071), (0.8293, -0.3928, -0.8315), (0.707, -0.2706, -0.9239), (0.5744, -0.138, -0.9808), (0.5448, -0.1622, 0.9808), (0.6491, -0.3182, 0.9239), (0.7451, -0.4619, 0.8315), (0.8293, -0.5879, 0.7071), (0.8984, -0.6913, 0.5556), (0.9497, -0.7682, 0.3827), (0.9813, -0.8155, 0.1951), (0.992, -0.8315, 7.55e-08), (0.9813, -0.8155, -0.1951), (0.9497, -0.7682, -0.3827), (0.8984, -0.6913, -0.5556), (0.8293, -0.5879, -0.7071), (0.7451, -0.4619, -0.8315), (0.6491, -0.3182, -0.9239), (0.5448, -0.1622, -0.9808), (0.5111, -0.1802, 0.9808), (0.5829, -0.3536, 0.9239), (0.6491, -0.5133, 0.8315), (0.707, -0.6533, 0.7071), (0.7546, -0.7682, 0.5556), (0.79, -0.8536, 0.3827), (0.8118, -0.9061, 0.1951), (0.8191, -0.9239, 7.55e-08), (0.8118, -0.9061, -0.1951), (0.79, -0.8536, -0.3827), (0.7546, -0.7682, -0.5556), (0.707, -0.6533, -0.7071), (0.6491, -0.5133, -0.8315), (0.5829, -0.3536, -0.9239), (0.5111, -0.1802, -0.9808), (0.4745, -0.1913, 0.9808), (0.5111, -0.3753, 0.9239), (0.5448, -0.5449, 0.8315), (0.5744, -0.6935, 0.7071), (0.5987, -0.8155, 0.5556), (0.6167, -0.9061, 0.3827), (0.6278, -0.9619, 0.1951), (0.6315, -0.9808, 7.55e-08), (0.6278, -0.9619, -0.1951), (0.6167, -0.9061, -0.3827), (0.5987, -0.8155, -0.5556), (0.5744, -0.6935, -0.7071), (0.5448, -0.5449, -0.8315), (0.5111, -0.3753, -0.9239), (0.4745, -0.1913, -0.9808), (0.4364, -0.1951, 0.9808), (0.4364, -0.3827, 0.9239), (0.4364, -0.5556, 0.8315), (0.4364, -0.7071, 0.7071), (0.4364, -0.8315, 0.5556), (0.4364, -0.9239, 0.3827), (0.4364, -0.9808, 0.1951), (0.4364, -1.0, 7.55e-08), (0.4364, -0.9808, -0.1951), (0.4364, -0.9239, -0.3827), (0.4364, -0.8315, -0.5556), (0.4364, -0.7071, -0.7071), (0.4364, -0.5556, -0.8315), (0.4364, -0.3827, -0.9239), (0.4364, -0.1951, -0.9808), (0.3984, -0.1913, 0.9808), (0.3618, -0.3753, 0.9239), (0.3281, -0.5449, 0.8315), (0.2985, -0.6935, 0.7071), (0.2742, -0.8155, 0.5556), (0.2562, -0.9061, 0.3827), (0.2451, -0.9619, 0.1951), (0.2414, -0.9808, 7.55e-08), (0.2451, -0.9619, -0.1951), (0.2562, -0.9061, -0.3827), (0.2742, -0.8155, -0.5556), (0.2985, -0.6935, -0.7071), (0.3281, -0.5449, -0.8315), (0.3618, -0.3753, -0.9239), (0.3984, -0.1913, -0.9808), (0.3618, -0.1802, 0.9808), (0.29, -0.3536, 0.9239), (0.2238, -0.5133, 0.8315), (0.1658, -0.6533, 0.7071), (0.1183, -0.7682, 0.5556), (0.08289, -0.8536, 0.3827), (0.06111, -0.9061, 0.1951), (0.05376, -0.9239, 7.55e-08), (0.06111, -0.9061, -0.1951), (0.08289, -0.8536, -0.3827), (0.1183, -0.7682, -0.5556), (0.1658, -0.6533, -0.7071), (0.2238, -0.5133, -0.8315), (0.29, -0.3536, -0.9239), (0.3618, -0.1802, -0.9808), (0.3281, -0.1622, 0.9808), (0.2238, -0.3182, 0.9239), (0.1278, -0.4619, 0.8315), (0.0436, -0.5879, 0.7071), (-0.0255, -0.6913, 0.5556), (-0.07684, -0.7682, 0.3827), (-0.1085, -0.8155, 0.1951), (-0.1191, -0.8315, 7.55e-08), (-0.1085, -0.8155, -0.1951), (-0.07684, -0.7682, -0.3827), (-0.0255, -0.6913, -0.5556), (0.0436, -0.5879, -0.7071), (0.1278, -0.4619, -0.8315), (0.2238, -0.3182, -0.9239), (0.3281, -0.1622, -0.9808), (0.2985, -0.138, 0.9808), (0.1658, -0.2706, 0.9239), (0.0436, -0.3928, 0.8315), (-0.06356, -0.5, 0.7071), (-0.1515, -0.5879, 0.5556), (-0.2168, -0.6533, 0.3827), (-0.2571, -0.6935, 0.1951), (-0.2707, -0.7071, 7.55e-08), (-0.2571, -0.6935, -0.1951), (-0.2168, -0.6533, -0.3827), (-0.1515, -0.5879, -0.5556), (-0.06356, -0.5, -0.7071), (0.0436, -0.3928, -0.8315), (0.1658, -0.2706, -0.9239), (0.2985, -0.1379, -0.9808), (0.4364, -5.069e-07, 1.0), (0.2742, -0.1084, 0.9808), (0.1183, -0.2126, 0.9239), (-0.0255, -0.3087, 0.8315), (-0.1515, -0.3928, 0.7071), (-0.2549, -0.4619, 0.5556), (-0.3317, -0.5133, 0.3827), (-0.3791, -0.5449, 0.1951), (-0.395, -0.5556, 7.55e-08), (-0.3791, -0.5449, -0.1951), (-0.3317, -0.5133, -0.3827), (-0.2549, -0.4619, -0.5556), (-0.1515, -0.3928, -0.7071), (-0.0255, -0.3087, -0.8315), (0.1183, -0.2126, -0.9239), (0.2742, -0.1084, -0.9808), (0.2562, -0.07466, 0.9808), (0.08289, -0.1464, 0.9239), (-0.07684, -0.2126, 0.8315), (-0.2168, -0.2706, 0.7071), (-0.3317, -0.3182, 0.5556), (-0.4171, -0.3536, 0.3827), (-0.4697, -0.3753, 0.1951), (-0.4874, -0.3827, 7.55e-08), (-0.4697, -0.3753, -0.1951), (-0.4171, -0.3536, -0.3827), (-0.3317, -0.3182, -0.5556), (-0.2168, -0.2706, -0.7071), (-0.07684, -0.2126, -0.8315), (0.08289, -0.1464, -0.9239), (0.2562, -0.07466, -0.9808), (0.2451, -0.03806, 0.9808), (0.06111, -0.07466, 0.9239), (-0.1085, -0.1084, 0.8315), (-0.2571, -0.1379, 0.7071), (-0.379, -0.1622, 0.5556), (-0.4697, -0.1802, 0.3827), (-0.5255, -0.1913, 0.1951), (-0.5443, -0.1951, 7.55e-08), (-0.5255, -0.1913, -0.1951), (-0.4697, -0.1802, -0.3827), (-0.379, -0.1622, -0.5556), (-0.2571, -0.1379, -0.7071), (-0.1085, -0.1084, -0.8315), (0.06111, -0.07466, -0.9239), (0.2451, -0.03806, -0.9808), (0.2414, -3.117e-07, 0.9808), (0.05376, -2.819e-07, 0.9239), (-0.1191, -2.819e-07, 0.8315), (-0.2707, -1.851e-07, 0.7071), (-0.395, -1.404e-07, 0.5556), (-0.4874, -3.192e-07, 0.3827), (-0.5443, -9.567e-08, 0.1951), (-0.5636, -1.404e-07, 7.55e-08), (-0.5443, -9.567e-08, -0.1951), (-0.4874, -3.192e-07, -0.3827), (-0.395, -1.404e-07, -0.5556), (-0.2707, -1.851e-07, -0.7071), (-0.1191, -2.596e-07, -0.8315), (0.05376, -2.521e-07, -0.9239), (0.2414, -3.155e-07, -0.9808), (0.2451, 0.03806, 0.9808), (0.06111, 0.07466, 0.9239), (-0.1085, 0.1084, 0.8315), (-0.2571, 0.1379, 0.7071), (-0.379, 0.1622, 0.5556), (-0.4697, 0.1802, 0.3827), (-0.5255, 0.1913, 0.1951), (-0.5443, 0.1951, 7.55e-08), (-0.5255, 0.1913, -0.1951), (-0.4697, 0.1802, -0.3827), (-0.379, 0.1622, -0.5556), (-0.2571, 0.1379, -0.7071), (-0.1085, 0.1084, -0.8315), (0.06111, 0.07466, -0.9239), (0.2451, 0.03806, -0.9808), (0.2562, 0.07466, 0.9808), (0.08289, 0.1464, 0.9239), (-0.07684, 0.2126, 0.8315), (-0.2168, 0.2706, 0.7071), (-0.3317, 0.3182, 0.5556), (-0.4171, 0.3536, 0.3827), (-0.4697, 0.3753, 0.1951), (-0.4874, 0.3827, 7.55e-08), (-0.4697, 0.3753, -0.1951), (-0.4171, 0.3536, -0.3827), (-0.3317, 0.3182, -0.5556), (-0.2168, 0.2706, -0.7071), (-0.07684, 0.2126, -0.8315), (0.08289, 0.1464, -0.9239), (0.2562, 0.07466, -0.9808), (0.2742, 0.1084, 0.9808), (0.1183, 0.2126, 0.9239), (-0.0255, 0.3087, 0.8315), (-0.1515, 0.3928, 0.7071), (-0.2549, 0.4619, 0.5556), (-0.3317, 0.5133, 0.3827), (-0.379, 0.5449, 0.1951), (-0.395, 0.5556, 7.55e-08), (-0.379, 0.5449, -0.1951), (-0.3317, 0.5133, -0.3827), (-0.2549, 0.4619, -0.5556), (-0.1515, 0.3928, -0.7071), (-0.0255, 0.3087, -0.8315), (0.1183, 0.2126, -0.9239), (0.2742, 0.1084, -0.9808), (0.2985, 0.1379, 0.9808), (0.1658, 0.2706, 0.9239), (0.0436, 0.3928, 0.8315), (-0.06356, 0.5, 0.7071), (-0.1515, 0.5879, 0.5556), (-0.2168, 0.6533, 0.3827), (-0.2571, 0.6935, 0.1951), (-0.2707, 0.7071, 7.55e-08), (-0.2571, 0.6935, -0.1951), (-0.2168, 0.6533, -0.3827), (-0.1515, 0.5879, -0.5556), (-0.06356, 0.5, -0.7071), (0.0436, 0.3928, -0.8315), (0.1658, 0.2706, -0.9239), (0.2985, 0.1379, -0.9808), (0.3281, 0.1622, 0.9808), (0.2238, 0.3182, 0.9239), (0.1278, 0.4619, 0.8315), (0.0436, 0.5879, 0.7071), (-0.0255, 0.6913, 0.5556), (-0.07684, 0.7682, 0.3827), (-0.1085, 0.8155, 0.1951), (-0.1191, 0.8315, 7.55e-08), (-0.1085, 0.8155, -0.1951), (-0.07684, 0.7682, -0.3827), (-0.0255, 0.6913, -0.5556), (0.0436, 0.5879, -0.7071), (0.1278, 0.4619, -0.8315), (0.2238, 0.3182, -0.9239), (0.3281, 0.1622, -0.9808), (0.3618, 0.1802, 0.9808), (0.29, 0.3536, 0.9239), (0.2238, 0.5133, 0.8315), (0.1658, 0.6533, 0.7071), (0.1183, 0.7682, 0.5556), (0.08289, 0.8536, 0.3827), (0.06111, 0.9061, 0.1951), (0.05376, 0.9239, 7.55e-08), (0.06111, 0.9061, -0.1951), (0.08289, 0.8536, -0.3827), (0.1183, 0.7682, -0.5556), (0.1658, 0.6533, -0.7071), (0.2238, 0.5133, -0.8315), (0.29, 0.3536, -0.9239), (0.3618, 0.1802, -0.9808), (0.3984, 0.1913, 0.9808), (0.3618, 0.3753, 0.9239), (0.3281, 0.5449, 0.8315), (0.2985, 0.6935, 0.7071), (0.2742, 0.8155, 0.5556), (0.2562, 0.9061, 0.3827), (0.2451, 0.9619, 0.1951), (0.2414, 0.9808, 7.55e-08), (0.2451, 0.9619, -0.1951), (0.2562, 0.9061, -0.3827), (0.2742, 0.8155, -0.5556), (0.2985, 0.6935, -0.7071), (0.3281, 0.5449, -0.8315), (0.3618, 0.3753, -0.9239), (0.3984, 0.1913, -0.9808), (0.4364, 0.1951, 0.9808), (0.4364, 0.3827, 0.9239), (0.4364, 0.5556, 0.8315), (0.4364, 0.7071, 0.7071), (0.4364, 0.8315, 0.5556), (0.4364, 0.9239, 0.3827), (0.4364, 0.9808, 0.1951), (0.4364, 1.0, 7.55e-08), (0.4364, 0.9808, -0.1951), (0.4364, 0.9239, -0.3827), (0.4364, 0.8315, -0.5556), (0.4364, 0.7071, -0.7071), (0.4364, 0.5556, -0.8315), (0.4364, 0.3827, -0.9239), (0.4364, 0.1951, -0.9808), (0.4364, -3.258e-07, -1.0)], [], [(479, 478, 12, 13), (472, 471, 5, 6), (480, 479, 13, 14), (473, 472, 6, 7), (466, 300, 0), (481, 480, 14), (474, 473, 7, 8), (467, 466, 0, 1), (475, 474, 8, 9), (468, 467, 1, 2), (476, 475, 9, 10), (469, 468, 2, 3), (477, 476, 10, 11), (470, 469, 3, 4), (478, 477, 11, 12), (471, 470, 4, 5), (12, 11, 26, 27), (5, 4, 19, 20), (13, 12, 27, 28), (6, 5, 20, 21), (14, 13, 28, 29), (7, 6, 21, 22), (0, 300, 15), (481, 14, 29), (8, 7, 22, 23), (1, 0, 15, 16), (9, 8, 23, 24), (2, 1, 16, 17), (10, 9, 24, 25), (3, 2, 17, 18), (11, 10, 25, 26), (4, 3, 18, 19), (16, 15, 30, 31), (24, 23, 38, 39), (17, 16, 31, 32), (25, 24, 39, 40), (18, 17, 32, 33), (26, 25, 40, 41), (19, 18, 33, 34), (27, 26, 41, 42), (20, 19, 34, 35), (28, 27, 42, 43), (21, 20, 35, 36), (29, 28, 43, 44), (22, 21, 36, 37), (15, 300, 30), (481, 29, 44), (23, 22, 37, 38), (35, 34, 49, 50), (43, 42, 57, 58), (36, 35, 50, 51), (44, 43, 58, 59), (37, 36, 51, 52), (30, 300, 45), (481, 44, 59), (38, 37, 52, 53), (31, 30, 45, 46), (39, 38, 53, 54), (32, 31, 46, 47), (40, 39, 54, 55), (33, 32, 47, 48), (41, 40, 55, 56), (34, 33, 48, 49), (42, 41, 56, 57), (54, 53, 68, 69), (47, 46, 61, 62), (55, 54, 69, 70), (48, 47, 62, 63), (56, 55, 70, 71), (49, 48, 63, 64), (57, 56, 71, 72), (50, 49, 64, 65), (58, 57, 72, 73), (51, 50, 65, 66), (59, 58, 73, 74), (52, 51, 66, 67), (45, 300, 60), (481, 59, 74), (53, 52, 67, 68), (46, 45, 60, 61), (73, 72, 87, 88), (66, 65, 80, 81), (74, 73, 88, 89), (67, 66, 81, 82), (60, 300, 75), (481, 74, 89), (68, 67, 82, 83), (61, 60, 75, 76), (69, 68, 83, 84), (62, 61, 76, 77), (70, 69, 84, 85), (63, 62, 77, 78), (71, 70, 85, 86), (64, 63, 78, 79), (72, 71, 86, 87), (65, 64, 79, 80), (77, 76, 91, 92), (85, 84, 99, 100), (78, 77, 92, 93), (86, 85, 100, 101), (79, 78, 93, 94), (87, 86, 101, 102), (80, 79, 94, 95), (88, 87, 102, 103), (81, 80, 95, 96), (89, 88, 103, 104), (82, 81, 96, 97), (75, 300, 90), (481, 89, 104), (83, 82, 97, 98), (76, 75, 90, 91), (84, 83, 98, 99), (96, 95, 110, 111), (104, 103, 118, 119), (97, 96, 111, 112), (90, 300, 105), (481, 104, 119), (98, 97, 112, 113), (91, 90, 105, 106), (99, 98, 113, 114), (92, 91, 106, 107), (100, 99, 114, 115), (93, 92, 107, 108), (101, 100, 115, 116), (94, 93, 108, 109), (102, 101, 116, 117), (95, 94, 109, 110), (103, 102, 117, 118), (115, 114, 129, 130), (108, 107, 122, 123), (116, 115, 130, 131), (109, 108, 123, 124), (117, 116, 131, 132), (110, 109, 124, 125), (118, 117, 132, 133), (111, 110, 125, 126), (119, 118, 133, 134), (112, 111, 126, 127), (105, 300, 120), (481, 119, 134), (113, 112, 127, 128), (106, 105, 120, 121), (114, 113, 128, 129), (107, 106, 121, 122), (134, 133, 148, 149), (127, 126, 141, 142), (120, 300, 135), (481, 134, 149), (128, 127, 142, 143), (121, 120, 135, 136), (129, 128, 143, 144), (122, 121, 136, 137), (130, 129, 144, 145), (123, 122, 137, 138), (131, 130, 145, 146), (124, 123, 138, 139), (132, 131, 146, 147), (125, 124, 139, 140), (133, 132, 147, 148), (126, 125, 140, 141), (146, 145, 160, 161), (139, 138, 153, 154), (147, 146, 161, 162), (140, 139, 154, 155), (148, 147, 162, 163), (141, 140, 155, 156), (149, 148, 163, 164), (142, 141, 156, 157), (135, 300, 150), (481, 149, 164), (143, 142, 157, 158), (136, 135, 150, 151), (144, 143, 158, 159), (137, 136, 151, 152), (145, 144, 159, 160), (138, 137, 152, 153), (150, 300, 165), (481, 164, 179), (158, 157, 172, 173), (151, 150, 165, 166), (159, 158, 173, 174), (152, 151, 166, 167), (160, 159, 174, 175), (153, 152, 167, 168), (161, 160, 175, 176), (154, 153, 168, 169), (162, 161, 176, 177), (155, 154, 169, 170), (163, 162, 177, 178), (156, 155, 170, 171), (164, 163, 178, 179), (157, 156, 171, 172), (169, 168, 183, 184), (177, 176, 191, 192), (170, 169, 184, 185), (178, 177, 192, 193), (171, 170, 185, 186), (179, 178, 193, 194), (172, 171, 186, 187), (165, 300, 180), (481, 179, 194), (173, 172, 187, 188), (166, 165, 180, 181), (174, 173, 188, 189), (167, 166, 181, 182), (175, 174, 189, 190), (168, 167, 182, 183), (176, 175, 190, 191), (188, 187, 202, 203), (181, 180, 195, 196), (189, 188, 203, 204), (182, 181, 196, 197), (190, 189, 204, 205), (183, 182, 197, 198), (191, 190, 205, 206), (184, 183, 198, 199), (192, 191, 206, 207), (185, 184, 199, 200), (193, 192, 207, 208), (186, 185, 200, 201), (194, 193, 208, 209), (187, 186, 201, 202), (180, 300, 195), (481, 194, 209), (207, 206, 221, 222), (200, 199, 214, 215), (208, 207, 222, 223), (201, 200, 215, 216), (209, 208, 223, 224), (202, 201, 216, 217), (195, 300, 210), (481, 209, 224), (203, 202, 217, 218), (196, 195, 210, 211), (204, 203, 218, 219), (197, 196, 211, 212), (205, 204, 219, 220), (198, 197, 212, 213), (206, 205, 220, 221), (199, 198, 213, 214), (211, 210, 225, 226), (219, 218, 233, 234), (212, 211, 226, 227), (220, 219, 234, 235), (213, 212, 227, 228), (221, 220, 235, 236), (214, 213, 228, 229), (222, 221, 236, 237), (215, 214, 229, 230), (223, 222, 237, 238), (216, 215, 230, 231), (224, 223, 238, 239), (217, 216, 231, 232), (210, 300, 225), (481, 224, 239), (218, 217, 232, 233), (230, 229, 244, 245), (238, 237, 252, 253), (231, 230, 245, 246), (239, 238, 253, 254), (232, 231, 246, 247), (225, 300, 240), (481, 239, 254), (233, 232, 247, 248), (226, 225, 240, 241), (234, 233, 248, 249), (227, 226, 241, 242), (235, 234, 249, 250), (228, 227, 242, 243), (236, 235, 250, 251), (229, 228, 243, 244), (237, 236, 251, 252), (249, 248, 263, 264), (242, 241, 256, 257), (250, 249, 264, 265), (243, 242, 257, 258), (251, 250, 265, 266), (244, 243, 258, 259), (252, 251, 266, 267), (245, 244, 259, 260), (253, 252, 267, 268), (246, 245, 260, 261), (254, 253, 268, 269), (247, 246, 261, 262), (240, 300, 255), (481, 254, 269), (248, 247, 262, 263), (241, 240, 255, 256), (268, 267, 282, 283), (261, 260, 275, 276), (269, 268, 283, 284), (262, 261, 276, 277), (255, 300, 270), (481, 269, 284), (263, 262, 277, 278), (256, 255, 270, 271), (264, 263, 278, 279), (257, 256, 271, 272), (265, 264, 279, 280), (258, 257, 272, 273), (266, 265, 280, 281), (259, 258, 273, 274), (267, 266, 281, 282), (260, 259, 274, 275), (280, 279, 294, 295), (273, 272, 287, 288), (281, 280, 295, 296), (274, 273, 288, 289), (282, 281, 296, 297), (275, 274, 289, 290), (283, 282, 297, 298), (276, 275, 290, 291), (284, 283, 298, 299), (277, 276, 291, 292), (270, 300, 285), (481, 284, 299), (278, 277, 292, 293), (271, 270, 285, 286), (279, 278, 293, 294), (272, 271, 286, 287), (299, 298, 314, 315), (292, 291, 307, 308), (285, 300, 301), (481, 299, 315), (293, 292, 308, 309), (286, 285, 301, 302), (294, 293, 309, 310), (287, 286, 302, 303), (295, 294, 310, 311), (288, 287, 303, 304), (296, 295, 311, 312), (289, 288, 304, 305), (297, 296, 312, 313), (290, 289, 305, 306), (298, 297, 313, 314), (291, 290, 306, 307), (304, 303, 318, 319), (312, 311, 326, 327), (305, 304, 319, 320), (313, 312, 327, 328), (306, 305, 320, 321), (314, 313, 328, 329), (307, 306, 321, 322), (315, 314, 329, 330), (308, 307, 322, 323), (301, 300, 316), (481, 315, 330), (309, 308, 323, 324), (302, 301, 316, 317), (310, 309, 324, 325), (303, 302, 317, 318), (311, 310, 325, 326), (323, 322, 337, 338), (316, 300, 331), (481, 330, 345), (324, 323, 338, 339), (317, 316, 331, 332), (325, 324, 339, 340), (318, 317, 332, 333), (326, 325, 340, 341), (319, 318, 333, 334), (327, 326, 341, 342), (320, 319, 334, 335), (328, 327, 342, 343), (321, 320, 335, 336), (329, 328, 343, 344), (322, 321, 336, 337), (330, 329, 344, 345), (342, 341, 356, 357), (335, 334, 349, 350), (343, 342, 357, 358), (336, 335, 350, 351), (344, 343, 358, 359), (337, 336, 351, 352), (345, 344, 359, 360), (338, 337, 352, 353), (331, 300, 346), (481, 345, 360), (339, 338, 353, 354), (332, 331, 346, 347), (340, 339, 354, 355), (333, 332, 347, 348), (341, 340, 355, 356), (334, 333, 348, 349), (346, 300, 361), (481, 360, 375), (354, 353, 368, 369), (347, 346, 361, 362), (355, 354, 369, 370), (348, 347, 362, 363), (356, 355, 370, 371), (349, 348, 363, 364), (357, 356, 371, 372), (350, 349, 364, 365), (358, 357, 372, 373), (351, 350, 365, 366), (359, 358, 373, 374), (352, 351, 366, 367), (360, 359, 374, 375), (353, 352, 367, 368), (365, 364, 379, 380), (373, 372, 387, 388), (366, 365, 380, 381), (374, 373, 388, 389), (367, 366, 381, 382), (375, 374, 389, 390), (368, 367, 382, 383), (361, 300, 376), (481, 375, 390), (369, 368, 383, 384), (362, 361, 376, 377), (370, 369, 384, 385), (363, 362, 377, 378), (371, 370, 385, 386), (364, 363, 378, 379), (372, 371, 386, 387), (384, 383, 398, 399), (377, 376, 391, 392), (385, 384, 399, 400), (378, 377, 392, 393), (386, 385, 400, 401), (379, 378, 393, 394), (387, 386, 401, 402), (380, 379, 394, 395), (388, 387, 402, 403), (381, 380, 395, 396), (389, 388, 403, 404), (382, 381, 396, 397), (390, 389, 404, 405), (383, 382, 397, 398), (376, 300, 391), (481, 390, 405), (403, 402, 417, 418), (396, 395, 410, 411), (404, 403, 418, 419), (397, 396, 411, 412), (405, 404, 419, 420), (398, 397, 412, 413), (391, 300, 406), (481, 405, 420), (399, 398, 413, 414), (392, 391, 406, 407), (400, 399, 414, 415), (393, 392, 407, 408), (401, 400, 415, 416), (394, 393, 408, 409), (402, 401, 416, 417), (395, 394, 409, 410), (415, 414, 429, 430), (408, 407, 422, 423), (416, 415, 430, 431), (409, 408, 423, 424), (417, 416, 431, 432), (410, 409, 424, 425), (418, 417, 432, 433), (411, 410, 425, 426), (419, 418, 433, 434), (412, 411, 426, 427), (420, 419, 434, 435), (413, 412, 427, 428), (406, 300, 421), (481, 420, 435), (414, 413, 428, 429), (407, 406, 421, 422), (434, 433, 448, 449), (427, 426, 441, 442), (435, 434, 449, 450), (428, 427, 442, 443), (421, 300, 436), (481, 435, 450), (429, 428, 443, 444), (422, 421, 436, 437), (430, 429, 444, 445), (423, 422, 437, 438), (431, 430, 445, 446), (424, 423, 438, 439), (432, 431, 446, 447), (425, 424, 439, 440), (433, 432, 447, 448), (426, 425, 440, 441), (438, 437, 452, 453), (446, 445, 460, 461), (439, 438, 453, 454), (447, 446, 461, 462), (440, 439, 454, 455), (448, 447, 462, 463), (441, 440, 455, 456), (449, 448, 463, 464), (442, 441, 456, 457), (450, 449, 464, 465), (443, 442, 457, 458), (436, 300, 451), (481, 450, 465), (444, 443, 458, 459), (437, 436, 451, 452), (445, 444, 459, 460), (457, 456, 471, 472), (465, 464, 479, 480), (458, 457, 472, 473), (451, 300, 466), (481, 465, 480), (459, 458, 473, 474), (452, 451, 466, 467), (460, 459, 474, 475), (453, 452, 467, 468), (461, 460, 475, 476), (454, 453, 468, 469), (462, 461, 476, 477), (455, 454, 469, 470), (463, 462, 477, 478), (456, 455, 470, 471), (464, 463, 478, 479)])
me_sphere.materials.append(mat_frontplate)
me_sphere.use_remesh_preserve_volume = False
me_sphere.use_remesh_preserve_attributes = False
me_sphere.use_mirror_vertex_groups = False
me_sphere.update()

# ---- curves / text
txt_text = bpy.data.curves.new('Text', 'FONT')
txt_text.dimensions = '2D'
txt_text.body = "It's a\nround world\nafterall"
txt_text.materials.append(mat_cubies)
txt_text.use_path_clamp = True
txt_text.bevel_resolution = 0
txt_text.extrude = 0.032
txt_text.bevel_depth = 0.017
txt_text.align_x = 'CENTER'

# ---- objects
ob_sphere_001 = bpy.data.objects.new('Sphere.001', me_sphere_001)
ob_sphere = bpy.data.objects.new('Sphere', me_sphere)
ob_text = bpy.data.objects.new('Text', txt_text)

# ---- transforms, parenting, visibility, modifiers, constraints
ob_sphere_001.location = (-0.8071, -0.267, 0.0)
ob_sphere_001.rotation_euler = (-1.557, -0.06981, 0.04124)
ob_sphere_001.scale = (0.2705, 4.451, 5.083)
ob_sphere_001.lineart.crease_threshold = 0.0
ob_sphere.location = (0.0, -0.284, 0.0)
ob_sphere.rotation_euler = (-1.57, -0.06999, 0.04196)
ob_sphere.scale = (0.2609, 3.934, 4.441)
ob_sphere.lineart.crease_threshold = 0.0
ob_text.location = (0.5155, -0.2475, 1.206)
ob_text.rotation_euler = (1.571, 0.0, 1.571)
ob_text.scale = (1.557, 1.557, 1.557)
ob_text.lineart.crease_threshold = 0.0
_m = ob_text.modifiers.new('Curve', 'CURVE')

# ---- collection membership
col_collection_1.objects.link(ob_sphere_001)
col_collection_1.objects.link(ob_sphere)
col_collection_1.objects.link(ob_text)

# ---- scene / render settings (as saved in the file)
scene.frame_start = 1; scene.frame_end = 250; scene.frame_set(1)
scene.render.engine = 'BLENDER_EEVEE_NEXT'
scene.render.resolution_percentage = 50
scene.render.dither_intensity = 0.0
scene.cycles.use_denoising = False
scene.cycles.samples = 128
scene.cycles.sampling_pattern = 'TABULATED_SOBOL'
scene.cycles.light_sampling_threshold = 0.0
scene.cycles.use_adaptive_sampling = False
scene.cycles.use_light_tree = False
scene.cycles.blur_glossy = 0.0
scene.cycles.sample_clamp_indirect = 0.0
scene.view_settings.view_transform = 'Standard'
bpy.context.view_layer.update()

# ---- added for rendering (the .blend has no active camera and no usable light): camera, sun
cam_auto = bpy.data.cameras.new('AutoCamera')
cam_auto.lens = 50.0
cam_auto.sensor_width = 36.0
cam_auto.clip_end = 1000.0
ob_auto_camera = bpy.data.objects.new('AutoCamera', cam_auto)
scene.collection.objects.link(ob_auto_camera)
ob_auto_camera.location = (15.3825, -19.1272, 12.97)
ob_auto_camera.rotation_euler = (1.09748, -7.21219e-08, 0.694738)
scene.camera = ob_auto_camera
light_auto_sun = bpy.data.lights.new('AutoSun', 'SUN')
light_auto_sun.energy = 3.0
light_auto_sun.angle = 0.0523599
ob_auto_sun = bpy.data.objects.new('AutoSun', light_auto_sun)
scene.collection.objects.link(ob_auto_sun)
ob_auto_sun.rotation_euler = (0.872665, 0.174533, 0.523599)
bpy.context.view_layer.update()
